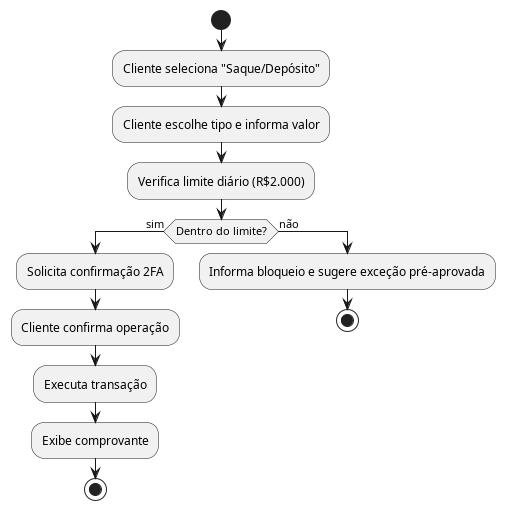

The diagram above was rendered by PlantUML. Its source (embedded in the PNG):
@startuml Saque_Deposito
start
:Cliente seleciona "Saque/Depósito";
:Cliente escolhe tipo e informa valor;
:Verifica limite diário (R$2.000);
if (Dentro do limite?) then (sim)
  :Solicita confirmação 2FA;
  :Cliente confirma operação;
  :Executa transação;
  :Exibe comprovante;
  stop
else (não)
  :Informa bloqueio e sugere exceção pré-aprovada;
  stop
endif
@enduml